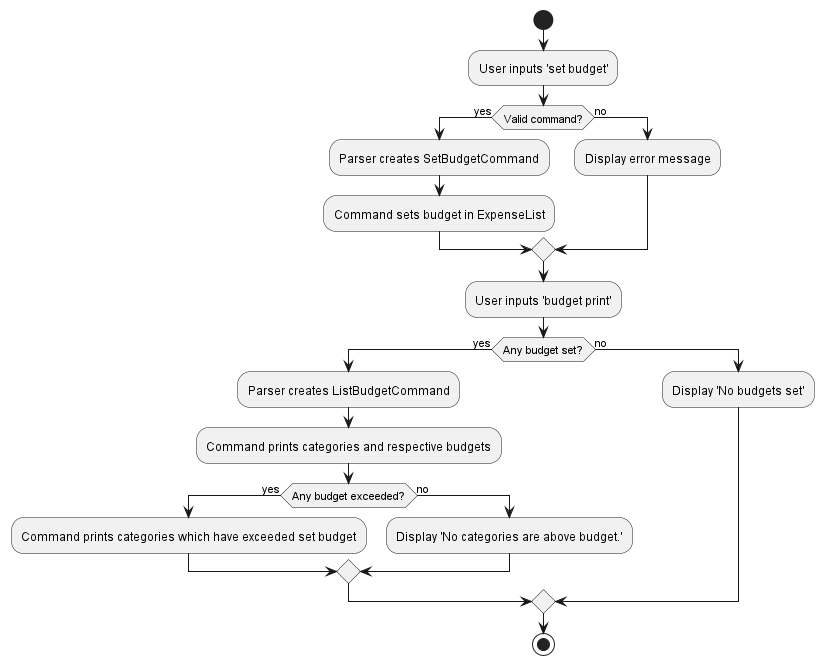

The diagram above was rendered by PlantUML. Its source (embedded in the PNG):
@startuml
start
:User inputs 'set budget';
if (Valid command?) then (yes)
    :Parser creates SetBudgetCommand;
    :Command sets budget in ExpenseList;
else (no)
    :Display error message;
endif

:User inputs 'budget print';
if (Any budget set?) then (yes)
    :Parser creates ListBudgetCommand;
    :Command prints categories and respective budgets;
    if (Any budget exceeded?) then (yes)
        :Command prints categories which have exceeded set budget;
    else (no)
        :Display 'No categories are above budget.';
    endif
else (no)
    :Display 'No budgets set';
endif
stop
@enduml